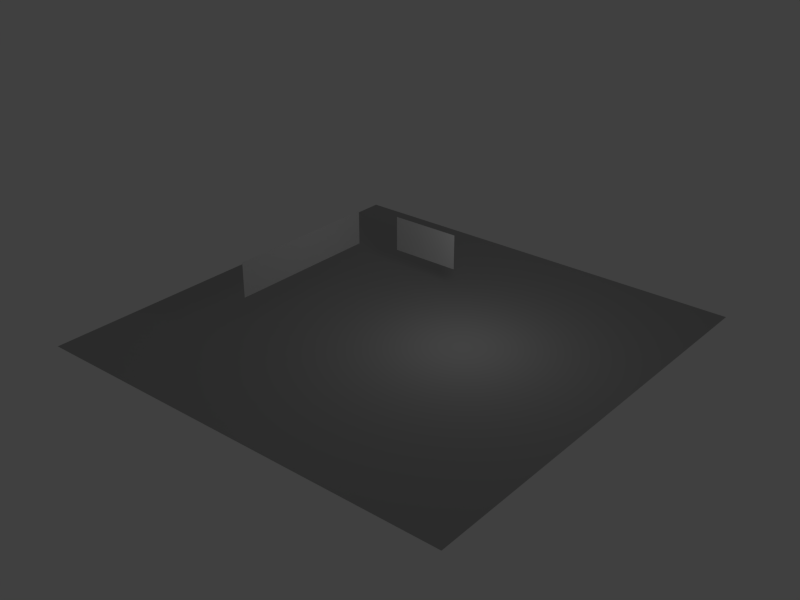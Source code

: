 # Source: 04-Billboard.blend  (saved by Blender 2.61.0; exported with 4.5.12 LTS)
import bpy
from mathutils import Matrix  # noqa: F401  (used for matrix-valued properties, if any)

bpy.ops.wm.read_factory_settings(use_empty=True)
scene = bpy.context.scene
scene.name = 'Scene'

# ---- collections
col_collection_1 = bpy.data.collections.new('Collection 1'); scene.collection.children.link(col_collection_1)

# ---- materials (node trees are filled in below, after node groups)
mat_bb1mat = bpy.data.materials.new('bb1mat')
mat_bb1mat.alpha_threshold = 0.0
mat_bb1mat.use_transparent_shadow = False
mat_bb1mat.roughness = 0.5
mat_bb1mat.line_color = (0.0, 0.0, 0.0, 1.0)
mat_groundmat = bpy.data.materials.new('GroundMat')
mat_groundmat.alpha_threshold = 0.0
mat_groundmat.use_transparent_shadow = False
mat_groundmat.diffuse_color = (0.4416, 0.4416, 0.4416, 1.0)
mat_groundmat.roughness = 0.5
mat_groundmat.line_color = (0.0, 0.0, 0.0, 1.0)

# ---- material node trees

# ---- world
world_world = bpy.data.worlds.new('World'); scene.world = world_world
world_world.color = (0.05088, 0.05088, 0.05088)
world_world.use_sun_shadow = False
world_world.sun_shadow_jitter_overblur = 0.0
world_world.cycles.sampling_method = 'MANUAL'
world_world.cycles.sample_map_resolution = 256

# ---- cameras
cam_camera_001 = bpy.data.cameras.new('Camera.001')
cam_camera_001.passepartout_alpha = 0.2
cam_camera_001.clip_end = 100.0
cam_camera_001.lens = 35.0
cam_camera_001.sensor_width = 32.0
cam_camera_001.sensor_height = 18.0
cam_camera_001.ortho_scale = 7.314
cam_camera_001.show_passepartout = False
cam_camera_001.show_safe_areas = True
cam_camera_001.dof.focus_distance = 0.0
cam_camera_001.dof.aperture_fstop = 128.0

# ---- lights
light_spot_001 = bpy.data.lights.new('Spot.001', 'POINT')
light_spot_001.transmission_factor = 0.0
light_spot_001.cutoff_distance = 30.0
light_spot_001.energy = 100.0
light_spot_001.shadow_buffer_clip_start = 1.001
light_spot_001.shadow_soft_size = 1.0
light_spot_001.shadow_maximum_resolution = 0.006
light_spot_001.use_absolute_resolution = True
light_spot_001.cycles.use_multiple_importance_sampling = False

# ---- meshes
me_billboard1 = bpy.data.meshes.new('Billboard1')
me_billboard1.from_pydata([(1.0, 1.0, 0.0), (1.0, -1.0, 0.0), (-1.0, -1.0, 0.0), (-1.0, 1.0, 0.0)], [], [(0, 3, 2, 1)])
_uv = me_billboard1.uv_layers.new(name='trans_alphach')
_uv.uv.foreach_set('vector', [1.0, 1.0, 2.933e-07, 1.0, 0.0, 2.682e-07, 1.0, 0.0])
me_billboard1.materials.append(mat_bb1mat)
me_billboard1.use_remesh_preserve_volume = False
me_billboard1.use_remesh_preserve_attributes = False
me_billboard1.use_mirror_vertex_groups = False
me_billboard1.update()
me_billboard2 = bpy.data.meshes.new('Billboard2')
me_billboard2.from_pydata([(3.017e-07, 4.449, 1.0), (3.701e-07, 4.449, -1.0), (-3.017e-07, -4.449, -1.0), (-3.701e-07, -4.449, 1.0)], [], [(0, 3, 2, 1)])
_uv = me_billboard2.uv_layers.new(name='UVTex')
_uv.uv.foreach_set('vector', [1.0, 1.0, 3.014e-07, 1.0, 0.0, 3.576e-07, 1.0, 0.0])
me_billboard2.use_remesh_preserve_volume = False
me_billboard2.use_remesh_preserve_attributes = False
me_billboard2.use_mirror_vertex_groups = False
me_billboard2.update()
me_ground = bpy.data.meshes.new('Ground')
me_ground.from_pydata([(1.0, 1.0, 0.0), (1.0, -1.0, 0.0), (-1.0, -1.0, 0.0), (-1.0, 1.0, 0.0)], [], [(0, 3, 2, 1)])
_uv = me_ground.uv_layers.new(name='solid')
_uv.uv.foreach_set('vector', [3.003, 3.002, -2.002, 3.003, -2.003, -2.002, 3.002, -2.003])
me_ground.materials.append(mat_groundmat)
me_ground.use_remesh_preserve_volume = False
me_ground.use_remesh_preserve_attributes = False
me_ground.use_mirror_vertex_groups = False
me_ground.update()

# ---- objects
ob_billboard1 = bpy.data.objects.new('Billboard1', me_billboard1)
ob_billboard2 = bpy.data.objects.new('Billboard2', me_billboard2)
ob_camera = bpy.data.objects.new('Camera', cam_camera_001)
ob_ground = bpy.data.objects.new('Ground', me_ground)
ob_lamp = bpy.data.objects.new('Lamp', light_spot_001)

# ---- transforms, parenting, visibility, modifiers, constraints
ob_billboard1.location = (-1.714, 5.175, 2.691)
ob_billboard1.rotation_euler = (1.571, 2.22e-16, 2.22e-16)
ob_billboard1.scale = (2.0, 1.0, 1.0)
ob_billboard1.lock_rotations_4d = False
ob_billboard1.empty_display_type = 'ARROWS'
ob_billboard1.lineart.crease_threshold = 0.0
ob_billboard2.location = (-5.978, 0.09134, 2.654)
ob_billboard2.lock_rotations_4d = False
ob_billboard2.empty_display_type = 'ARROWS'
ob_billboard2.lineart.crease_threshold = 0.0
ob_camera.location = (7.481, -6.508, 5.344)
ob_camera.rotation_euler = (1.109, 0.01082, 0.8149)
ob_camera.lock_rotations_4d = False
ob_camera.empty_display_type = 'ARROWS'
ob_camera.color = (0.0, 0.0, 0.0, 0.0)
ob_camera.display_type = 'WIRE'
ob_camera.lineart.crease_threshold = 0.0
ob_ground.location = (0.6044, 0.2528, 0.0424)
ob_ground.scale = (12.26, 12.26, 12.26)
ob_ground.lock_rotations_4d = False
ob_ground.empty_display_type = 'ARROWS'
ob_ground.lineart.crease_threshold = 0.0
ob_lamp.location = (4.076, 1.005, 5.904)
ob_lamp.rotation_euler = (0.6503, 0.05522, 1.866)
ob_lamp.lock_rotations_4d = False
ob_lamp.empty_display_type = 'ARROWS'
ob_lamp.color = (0.0, 0.0, 0.0, 0.0)
ob_lamp.lineart.crease_threshold = 0.0

# ---- collection membership
col_collection_1.objects.link(ob_billboard1)
col_collection_1.objects.link(ob_billboard2)
col_collection_1.objects.link(ob_camera)
col_collection_1.objects.link(ob_ground)
col_collection_1.objects.link(ob_lamp)

# ---- scene / render settings (as saved in the file)
scene.frame_start = 1; scene.frame_end = 250; scene.frame_set(1)
scene.render.engine = 'BLENDER_EEVEE_NEXT'
scene.render.image_settings.color_mode = 'RGB'
scene.render.image_settings.compression = 90
scene.render.resolution_x = 800
scene.render.resolution_y = 600
scene.render.pixel_aspect_x = 100.0
scene.render.pixel_aspect_y = 100.0
scene.render.dither_intensity = 0.0
scene.render.bake_margin = 2
scene.render.bake_bias = 0.0
scene.cycles.use_denoising = False
scene.cycles.samples = 10
scene.cycles.sampling_pattern = 'TABULATED_SOBOL'
scene.cycles.light_sampling_threshold = 0.0
scene.cycles.use_adaptive_sampling = False
scene.cycles.use_light_tree = False
scene.cycles.blur_glossy = 0.0
scene.cycles.volume_bounces = 1
scene.cycles.pixel_filter_type = 'GAUSSIAN'
scene.cycles.sample_clamp_indirect = 0.0
scene.view_settings.view_transform = 'Standard'
bpy.context.view_layer.update()

# ---- added for rendering (the .blend has no active camera): camera
cam_auto = bpy.data.cameras.new('AutoCamera')
cam_auto.lens = 50.0
cam_auto.sensor_width = 36.0
cam_auto.clip_end = 1000.0
ob_auto_camera = bpy.data.objects.new('AutoCamera', cam_auto)
scene.collection.objects.link(ob_auto_camera)
ob_auto_camera.location = (32.8653, -38.4602, 27.6754)
ob_auto_camera.rotation_euler = (1.09748, -7.21219e-08, 0.694738)
scene.camera = ob_auto_camera
bpy.context.view_layer.update()
